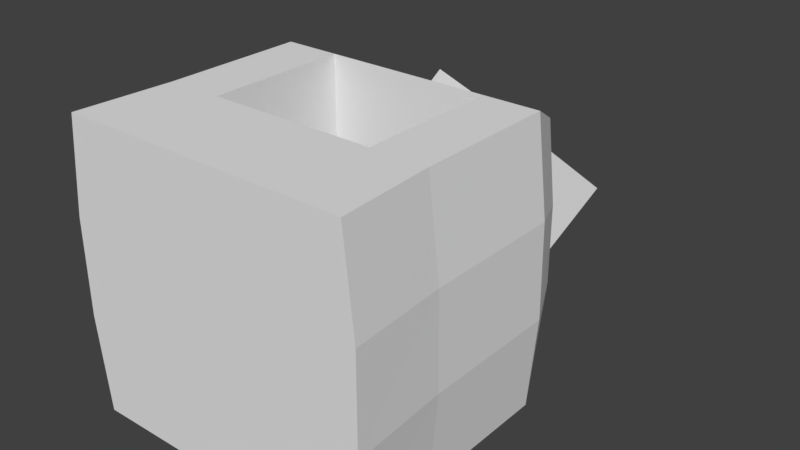 # Source: SaltStall.blend  (saved by Blender 2.78.0; exported with 4.5.12 LTS)
import bpy
from mathutils import Matrix  # noqa: F401  (used for matrix-valued properties, if any)

bpy.ops.wm.read_factory_settings(use_empty=True)
scene = bpy.context.scene
scene.name = 'Scene'

# ---- collections
col_collection_1 = bpy.data.collections.new('Collection 1'); scene.collection.children.link(col_collection_1)

# ---- world
world_world = bpy.data.worlds.new('World'); scene.world = world_world
world_world.color = (0.05088, 0.05088, 0.05088)
world_world.use_sun_shadow = False
world_world.sun_shadow_jitter_overblur = 0.0
world_world.cycles.sampling_method = 'MANUAL'

# ---- meshes
me_saltstall = bpy.data.meshes.new('SaltStall')
me_saltstall.from_pydata([(0.8748, 3.568, 0.02473), (0.524, 2.872, -0.8737), (0.5714, 2.72, 0.8009), (0.2206, 2.023, -0.09745), (-0.2206, 4.026, 0.09745), (-0.5714, 3.33, -0.8009), (-0.524, 3.178, 0.8737), (-0.8748, 2.481, -0.02473), (-1.25, 1.192e-07, 1.25), (-1.024, 2.5, 1.024), (-1.25, -1.192e-07, -1.25), (-1.024, 2.5, -1.024), (1.25, 1.192e-07, 1.25), (1.024, 2.5, 1.024), (1.25, -1.192e-07, -1.25), (1.024, 2.5, -1.024), (-1.201, 2.075, 1.25), (1.201, 2.075, 1.25), (0.75, -1.192e-07, -1.25), (0.6146, 2.5, -1.024), (0.75, 1.192e-07, 1.25), (0.6146, 2.5, 1.024), (0.7204, 2.075, 1.25), (-0.75, -1.192e-07, -1.25), (-0.6146, 2.5, 1.024), (-0.7204, 2.075, 1.25), (-0.6146, 2.5, -1.024), (-0.75, 1.192e-07, 1.25), (-1.201, 0.8926, -1.25), (1.201, 0.8926, -1.25), (1.201, 0.8459, 1.25), (-1.201, 0.8459, 1.25), (0.7204, 0.8926, -1.25), (0.7204, 0.8459, 1.25), (-0.7204, 0.8926, -1.25), (-0.7204, 0.8459, 1.25), (0.7204, 2.075, -0.75), (-0.7204, 2.075, -0.75), (0.7204, 0.6225, -0.75), (-0.7204, 0.6225, -0.75), (-0.7204, 0.6928, 0.75), (-0.7204, 2.075, 0.75), (0.7204, 2.075, 0.75), (0.7204, 0.6928, 0.75), (0.75, 0.1225, -0.75), (-0.75, 0.1225, -0.75), (-0.75, 0.1225, 0.75), (0.75, 0.1225, 0.75), (-1.201, 2.125, -1.25), (1.201, 2.125, -1.25), (0.7204, 2.125, -1.25), (-0.7204, 2.125, -1.25), (-1.339, -8.941e-08, -0.4167), (-1.339, 8.941e-08, 0.4167), (-1.098, 2.5, 0.3414), (-1.098, 2.5, -0.3414), (1.339, 8.941e-08, 0.4167), (1.339, -8.941e-08, -0.4167), (1.098, 2.5, -0.3414), (1.098, 2.5, 0.3414), (0.6585, 2.5, -0.3414), (0.6585, 2.5, 0.3414), (0.8036, -8.941e-08, -0.4167), (0.8036, 8.941e-08, 0.4167), (-0.8036, -8.941e-08, -0.4167), (-0.8036, 8.941e-08, 0.4167), (-0.6585, 2.5, -0.3414), (-0.6585, 2.5, 0.3414), (-1.286, 0.8615, 0.4167), (-1.286, 0.877, -0.4167), (1.286, 0.877, -0.4167), (1.286, 0.8615, 0.4167), (-1.286, 2.092, 0.4167), (-1.286, 2.108, -0.4167), (1.286, 2.108, -0.4167), (1.286, 2.092, 0.4167)], [], [(0, 4, 6, 2), (3, 2, 6, 7), (5, 1, 3, 7), (1, 0, 2, 3), (7, 6, 4, 5), (5, 4, 0, 1), (73, 55, 11, 48), (50, 19, 15, 49), (75, 59, 13, 17), (25, 24, 9, 16), (63, 56, 12, 20), (67, 54, 9, 24), (35, 25, 16, 31), (48, 51, 34, 28), (73, 48, 28, 69), (75, 17, 30, 71), (30, 17, 22, 33), (59, 61, 21, 13), (65, 63, 20, 27), (17, 13, 21, 22), (51, 26, 19, 50), (48, 11, 26, 51), (53, 65, 27, 8), (50, 49, 29, 32), (41, 40, 39, 37), (61, 67, 24, 21), (22, 21, 24, 25), (20, 33, 35, 27), (10, 28, 34, 23), (12, 30, 33, 20), (23, 34, 32, 18), (52, 69, 28, 10), (18, 32, 29, 14), (56, 71, 30, 12), (27, 35, 31, 8), (38, 36, 37, 39), (43, 42, 36, 38), (42, 41, 37, 36), (43, 38, 44, 47), (35, 33, 43, 40), (22, 25, 41, 42), (33, 22, 42, 43), (25, 35, 40, 41), (46, 47, 44, 45), (38, 39, 45, 44), (40, 43, 47, 46), (39, 40, 46, 45), (51, 50, 32, 34), (14, 29, 70, 57), (57, 70, 71, 56), (8, 31, 68, 53), (53, 68, 69, 52), (19, 26, 66, 60), (60, 66, 67, 61), (10, 23, 64, 52), (52, 64, 65, 53), (23, 18, 62, 64), (64, 62, 63, 65), (15, 19, 60, 58), (58, 60, 61, 59), (49, 74, 70, 29), (74, 75, 71, 70), (16, 72, 68, 31), (72, 73, 69, 68), (26, 11, 55, 66), (66, 55, 54, 67), (18, 14, 57, 62), (62, 57, 56, 63), (49, 15, 58, 74), (74, 58, 59, 75), (16, 9, 54, 72), (72, 54, 55, 73)])
me_saltstall.use_remesh_preserve_volume = False
me_saltstall.use_remesh_preserve_attributes = False
me_saltstall.use_mirror_vertex_groups = False
me_saltstall.update()

# ---- objects
ob_saltstall = bpy.data.objects.new('SaltStall', me_saltstall)

# ---- transforms, parenting, visibility, modifiers, constraints
ob_saltstall.location = (0.0, 0.0, 0.0)
ob_saltstall.lineart.crease_threshold = 0.0

# ---- collection membership
col_collection_1.objects.link(ob_saltstall)

# ---- scene / render settings (as saved in the file)
scene.frame_start = 1; scene.frame_end = 250; scene.frame_set(1)
scene.render.engine = 'CYCLES'
scene.render.resolution_percentage = 50
scene.render.dither_intensity = 0.0
scene.render.film_transparent = True
scene.render.use_motion_blur = True
scene.render.motion_blur_shutter = 0.25
scene.cycles.use_denoising = False
scene.cycles.samples = 128
scene.cycles.sampling_pattern = 'TABULATED_SOBOL'
scene.cycles.light_sampling_threshold = 0.0
scene.cycles.use_adaptive_sampling = False
scene.cycles.use_light_tree = False
scene.cycles.blur_glossy = 0.0
scene.cycles.sample_clamp_indirect = 0.0
scene.view_settings.view_transform = 'Standard'
bpy.context.view_layer.update()

# ---- added for rendering (the .blend has no active camera and no usable light): camera, sun
cam_auto = bpy.data.cameras.new('AutoCamera')
cam_auto.lens = 50.0
cam_auto.sensor_width = 36.0
cam_auto.clip_end = 1000.0
ob_auto_camera = bpy.data.objects.new('AutoCamera', cam_auto)
scene.collection.objects.link(ob_auto_camera)
ob_auto_camera.location = (5.03688, -4.03108, 4.02951)
ob_auto_camera.rotation_euler = (1.09748, -7.21219e-08, 0.694738)
scene.camera = ob_auto_camera
light_auto_sun = bpy.data.lights.new('AutoSun', 'SUN')
light_auto_sun.energy = 3.0
light_auto_sun.angle = 0.0523599
ob_auto_sun = bpy.data.objects.new('AutoSun', light_auto_sun)
scene.collection.objects.link(ob_auto_sun)
ob_auto_sun.rotation_euler = (0.872665, 0.174533, 0.523599)
bpy.context.view_layer.update()
